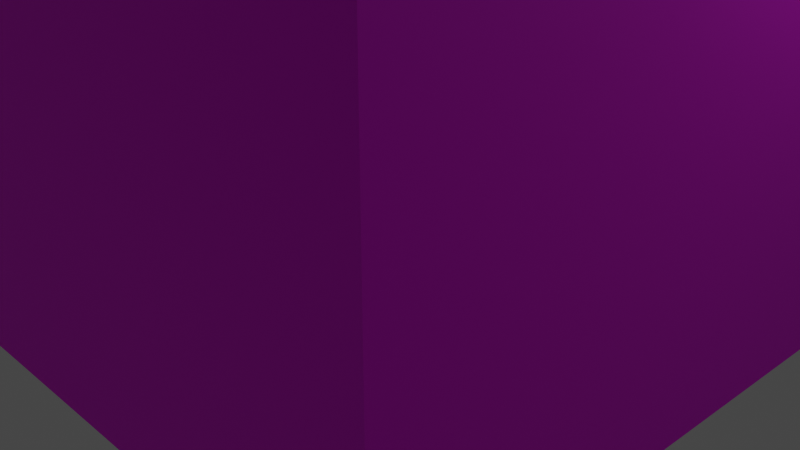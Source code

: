 # Source: target.blend  (saved by Blender 2.80.39; exported with 4.5.12 LTS)
import bpy
from mathutils import Matrix  # noqa: F401  (used for matrix-valued properties, if any)

bpy.ops.wm.read_factory_settings(use_empty=True)
scene = bpy.context.scene
scene.name = 'Scene'

# ---- collections
col_collection = bpy.data.collections.new('Collection'); scene.collection.children.link(col_collection)

# ---- images (referenced by path relative to the original .blend; pixels are not part of the script)
import os
ASSET_DIR = os.environ.get("B2B_ASSET_DIR", "")  # directory of the original .blend (textures are referenced by path, not embedded)
HERE = os.path.dirname(os.path.abspath(__file__))  # packed textures are extracted next to this script under _unpacked/

def load_image(name, relpath, width, height, colorspace="sRGB"):
    """Load a texture the original file referenced (path relative to the .blend, or extracted next to this script)."""
    p = next((c for c in (os.path.join(HERE, relpath), os.path.join(ASSET_DIR, relpath)) if relpath and os.path.exists(c)), "")
    if p:
        img = bpy.data.images.load(p, check_existing=True)
        img.name = name
    else:  # same state as the original file: an image datablock whose file is absent (Cycles renders it pink)
        img = bpy.data.images.new(name, width, height)
        img.source = "FILE"
        img.filepath = "//" + (relpath or name)
    img.colorspace_settings.name = colorspace
    return img
img_brick_jpg = load_image('brick.jpg', 'textures/brick.jpg', 1024, 1024, 'sRGB')

# ---- materials (node trees are filled in below, after node groups)
mat_brick = bpy.data.materials.new('Brick')
mat_brick.use_transparent_shadow = False
mat_brick.roughness = 0.25
mat_brick2 = bpy.data.materials.new('Brick2')
mat_brick2.use_transparent_shadow = False
mat_brick2.roughness = 0.25

# ---- material node trees
mat_brick.use_nodes = True; mat_brick.node_tree.nodes.clear()
_N = mat_brick.node_tree.nodes; _L = mat_brick.node_tree.links
n0 = _N.new('ShaderNodeOutputMaterial'); n0.name = 'Material Output'; n0.location = (300, 300)
n1 = _N.new('ShaderNodeBsdfPrincipled'); n1.name = 'Principled BSDF'; n1.location = (10, 300)
n1.distribution = 'GGX'
n1.subsurface_method = 'BURLEY'
n1.inputs[2].default_value = 0.7
n1.inputs[3].default_value = 1.45
n1.inputs[13].default_value = 0.4
n2 = _N.new('ShaderNodeTexImage'); n2.name = 'Image Texture'; n2.location = (-280, 280)
n2.image = img_brick_jpg
n2.extension = 'EXTEND'
_L.new(n1.outputs[0], n0.inputs[0])
_L.new(n2.outputs[0], n1.inputs[0])
n0.is_active_output = True
mat_brick2.use_nodes = True; mat_brick2.node_tree.nodes.clear()
_N = mat_brick2.node_tree.nodes; _L = mat_brick2.node_tree.links
n0 = _N.new('ShaderNodeOutputMaterial'); n0.name = 'Material Output'; n0.location = (300, 300)
n1 = _N.new('ShaderNodeBsdfPrincipled'); n1.name = 'Principled BSDF'; n1.location = (10, 300)
n1.distribution = 'GGX'
n1.subsurface_method = 'BURLEY'
n1.inputs[3].default_value = 1.45
n2 = _N.new('ShaderNodeTexImage'); n2.name = 'Image Texture'; n2.location = (-280, 280)
n2.image = img_brick_jpg
_L.new(n1.outputs[0], n0.inputs[0])
_L.new(n2.outputs[0], n1.inputs[0])
n0.is_active_output = True

# ---- world
world_world = bpy.data.worlds.new('World'); scene.world = world_world
world_world.color = (0.05088, 0.05088, 0.05088)
world_world.use_sun_shadow = False
world_world.sun_shadow_jitter_overblur = 0.0

# ---- cameras
cam_camera = bpy.data.cameras.new('Camera')
cam_camera.clip_end = 100.0
cam_camera.ortho_scale = 7.314
cam_camera.dof.focus_distance = 0.0
cam_camera.dof.aperture_fstop = 128.0

# ---- lights
light_light = bpy.data.lights.new('Light', 'POINT')
light_light.transmission_factor = 0.0
light_light.cutoff_distance = 30.0
light_light.energy = 1000.0
light_light.shadow_buffer_clip_start = 1.001
light_light.shadow_soft_size = 0.1
light_light.shadow_maximum_resolution = 0.006
light_light.use_absolute_resolution = True

# ---- meshes
me_cube = bpy.data.meshes.new('Cube')
me_cube.from_pydata([(4.0, 4.0, -0.02229), (-4.0, 4.0, -0.02229), (4.0, -4.0, -0.02229), (-4.0, -4.0, -0.02229), (4.0, 4.0, 3.978), (-4.0, 4.0, 3.978), (4.0, -4.0, 3.978), (-4.0, -4.0, 3.978), (-2.584, -1.203, 3.858), (-3.291, -1.496, 3.858), (-3.584, -2.203, 3.858), (-3.291, -2.91, 3.858), (-2.584, -3.203, 3.858), (-1.876, -2.91, 3.858), (-1.584, -2.203, 3.858), (-1.876, -1.496, 3.858), (-2.584, -1.695, 15.47), (-2.943, -1.844, 15.47), (-3.092, -2.203, 15.47), (-2.943, -2.562, 15.47), (-2.584, -2.711, 15.47), (-2.224, -2.562, 15.47), (-2.075, -2.203, 15.47), (-2.224, -1.844, 15.47)], [], [(6, 5, 7), (1, 4, 0), (2, 7, 3), (0, 6, 2), (3, 5, 1), (6, 4, 5), (1, 5, 4), (2, 6, 7), (0, 4, 6), (3, 7, 5), (15, 23, 22, 14), (13, 21, 20, 12), (11, 19, 18, 10), (9, 17, 16, 8), (8, 16, 23, 15), (14, 22, 21, 13), (12, 20, 19, 11), (10, 18, 17, 9), (17, 18, 19, 20, 21, 22, 23, 16)])
me_cube.polygons.foreach_set('material_index', [0, 0, 0, 0, 0, 0, 0, 0, 0, 0, 1, 1, 1, 1, 1, 1, 1, 1, 1])
_uv = me_cube.uv_layers.new(name='UVMap')
_uv.uv.foreach_set('vector', [0.0, 6.075e-08, 0.4249, 0.4077, 6.332e-08, 0.4077, 0.6373, 0.4077, 0.4249, 0.0, 0.6373, 2.43e-08, 0.6373, 4.86e-08, 0.8498, 0.4077, 0.6373, 0.4077, 0.4248, 0.8153, 0.2124, 0.4077, 0.4248, 0.4077, 0.2124, 0.8153, 0.0, 0.4077, 0.2124, 0.4077, 0.0, 6.075e-08, 0.4249, 0.0, 0.4249, 0.4077, 0.6373, 0.4077, 0.4249, 0.4077, 0.4249, 0.0, 0.6373, 4.86e-08, 0.8498, 0.0, 0.8498, 0.4077, 0.4248, 0.8153, 0.2124, 0.8153, 0.2124, 0.4077, 0.2124, 0.8153, 7.598e-08, 0.8153, 0.0, 0.4077, 0.6373, 0.408, 0.6558, 1.0, 0.6749, 0.9998, 0.6749, 0.4077, 0.8498, 0.0003034, 0.8682, 0.5923, 0.8873, 0.5922, 0.8873, 0.0, 0.5622, 0.408, 0.5807, 1.0, 0.5998, 0.9998, 0.5998, 0.4077, 0.9249, 0.0003034, 0.9434, 0.5923, 0.9624, 0.5922, 0.9624, 0.0, 0.9624, 0.0, 0.9624, 0.5922, 0.9815, 0.5923, 1.0, 0.0003034, 0.6749, 0.4077, 0.6749, 0.9998, 0.694, 1.0, 0.7125, 0.408, 0.8873, 0.0, 0.8873, 0.5922, 0.9064, 0.5923, 0.9249, 0.0003033, 0.5998, 0.4077, 0.5998, 0.9998, 0.6189, 1.0, 0.6373, 0.408, 0.5124, 0.4415, 0.527, 0.4555, 0.5476, 0.4555, 0.5622, 0.4415, 0.5622, 0.4217, 0.5476, 0.4077, 0.527, 0.4077, 0.5124, 0.4217])
me_cube.materials.append(mat_brick)
me_cube.materials.append(mat_brick2)
me_cube.use_remesh_preserve_volume = False
me_cube.use_remesh_preserve_attributes = False
me_cube.use_mirror_vertex_groups = False
me_cube.update()

# ---- objects
ob_cube = bpy.data.objects.new('Cube', me_cube)
ob_light = bpy.data.objects.new('Light', light_light)
ob_camera = bpy.data.objects.new('Camera', cam_camera)

# ---- transforms, parenting, visibility, modifiers, constraints
ob_cube.location = (0.0, 0.0, 0.0)
ob_cube.lock_rotations_4d = False
ob_cube.empty_display_type = 'ARROWS'
ob_cube.lineart.crease_threshold = 0.0
ob_light.location = (4.076, 1.005, 5.904)
ob_light.rotation_euler = (0.6503, 0.05522, 1.866)
ob_light.lock_rotations_4d = False
ob_light.empty_display_type = 'ARROWS'
ob_light.color = (0.0, 0.0, 0.0, 0.0)
ob_light.lineart.crease_threshold = 0.0
ob_camera.location = (7.359, -6.926, 4.958)
ob_camera.rotation_euler = (1.109, 0.0, 0.8149)
ob_camera.lock_rotations_4d = False
ob_camera.empty_display_type = 'ARROWS'
ob_camera.color = (0.0, 0.0, 0.0, 0.0)
ob_camera.display_type = 'WIRE'
ob_camera.lineart.crease_threshold = 0.0

# ---- collection membership
col_collection.objects.link(ob_cube)
col_collection.objects.link(ob_light)
col_collection.objects.link(ob_camera)

# ---- scene / render settings (as saved in the file)
scene.camera = ob_camera
scene.frame_start = 1; scene.frame_end = 250; scene.frame_set(1)
scene.render.engine = 'BLENDER_EEVEE_NEXT'
scene.render.motion_blur_shutter = 1.0
scene.cycles.use_denoising = False
scene.cycles.samples = 128
scene.cycles.sampling_pattern = 'TABULATED_SOBOL'
scene.cycles.use_adaptive_sampling = False
scene.cycles.use_light_tree = False
scene.view_settings.view_transform = 'Filmic'
bpy.context.view_layer.update()
